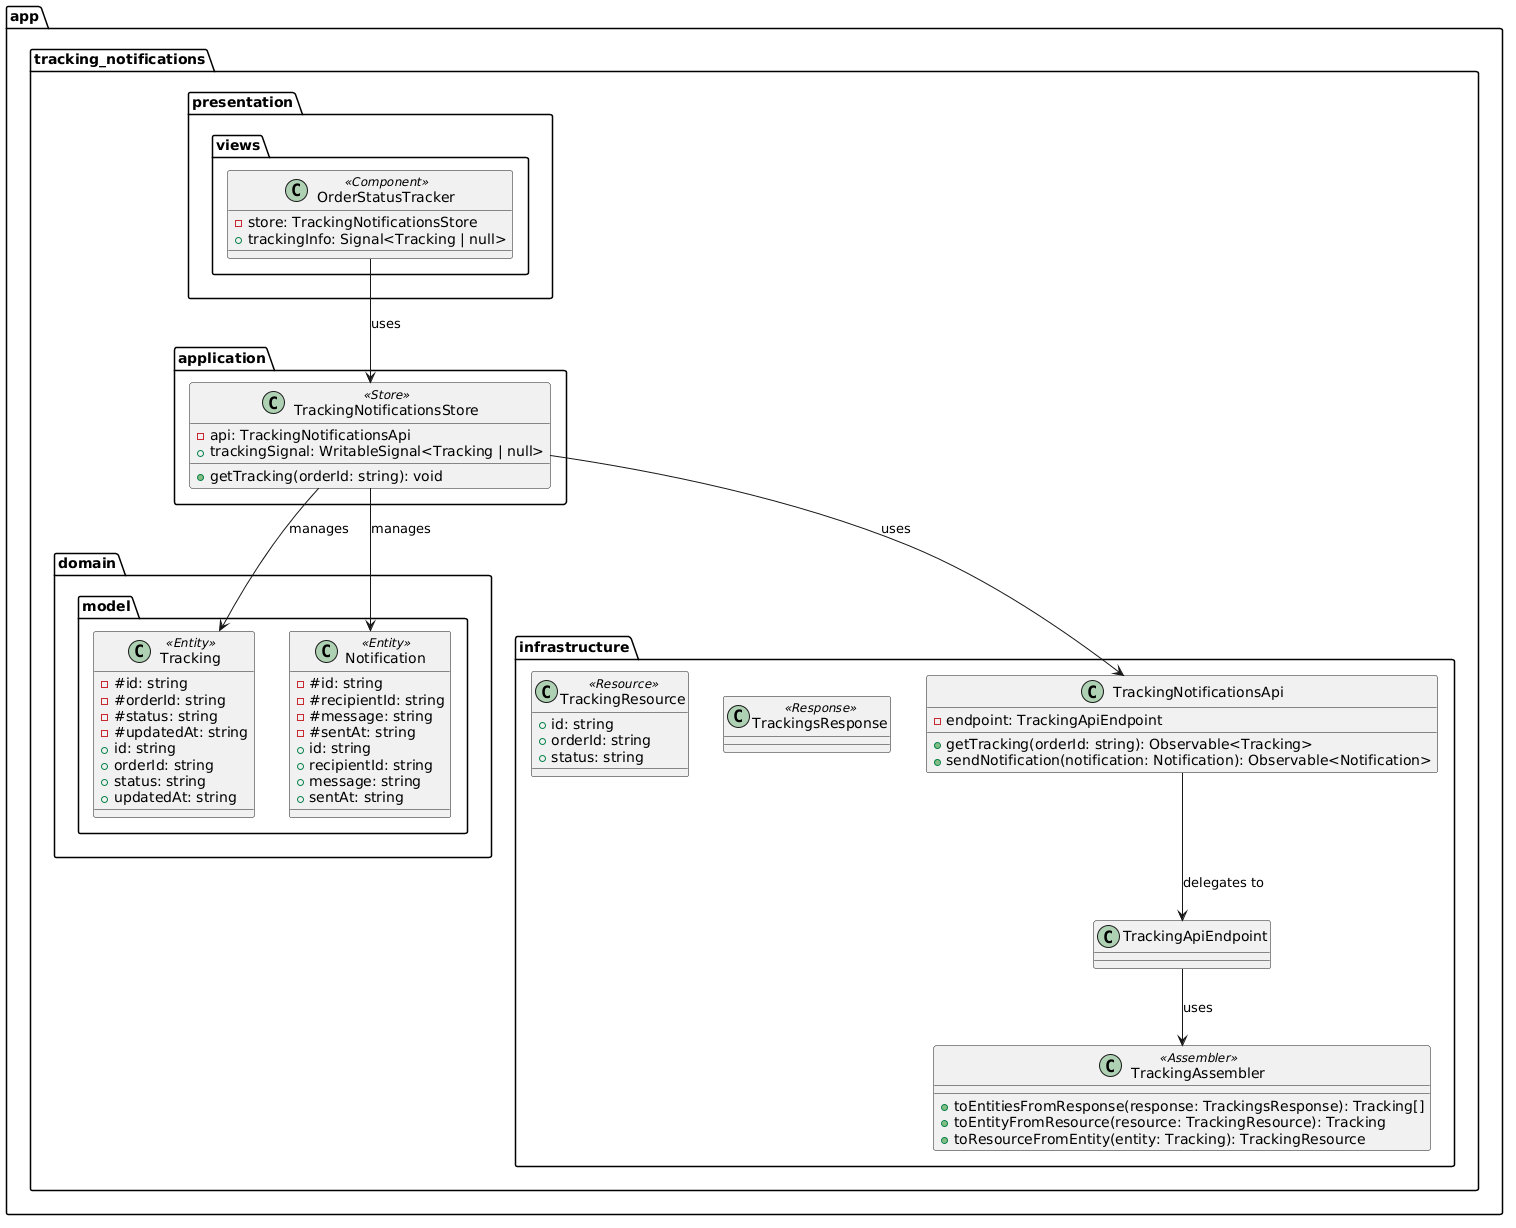

The diagram above was rendered by PlantUML. Its source (embedded in the PNG):
@startuml
package "app.tracking_notifications" {
  package "domain.model" {
    class Tracking <<Entity>> {
      - #id: string
      - #orderId: string
      - #status: string
      - #updatedAt: string
      +id: string
      +orderId: string
      +status: string
      +updatedAt: string
    }

    class Notification <<Entity>> {
      - #id: string
      - #recipientId: string
      - #message: string
      - #sentAt: string
      +id: string
      +recipientId: string
      +message: string
      +sentAt: string
    }
  }

  package "infrastructure" {
    class TrackingResource <<Resource>> {
      +id: string
      +orderId: string
      +status: string
    }
    class TrackingsResponse <<Response>> {}

    class TrackingAssembler <<Assembler>> {
      +toEntitiesFromResponse(response: TrackingsResponse): Tracking[]
      +toEntityFromResource(resource: TrackingResource): Tracking
      +toResourceFromEntity(entity: Tracking): TrackingResource
    }

    class TrackingApiEndpoint {}

    class TrackingNotificationsApi {
      -endpoint: TrackingApiEndpoint
      +getTracking(orderId: string): Observable<Tracking>
      +sendNotification(notification: Notification): Observable<Notification>
    }

    TrackingNotificationsApi --> TrackingApiEndpoint : delegates to
    TrackingApiEndpoint --> TrackingAssembler : uses
  }

  package "application" {
    class TrackingNotificationsStore <<Store>> {
      -api: TrackingNotificationsApi
      +trackingSignal: WritableSignal<Tracking | null>
      +getTracking(orderId: string): void
    }
    TrackingNotificationsStore --> TrackingNotificationsApi : uses
    TrackingNotificationsStore --> Tracking : manages
    TrackingNotificationsStore --> Notification : manages
  }

  package "presentation" {
    package "views" {
      class OrderStatusTracker <<Component>> {
        -store: TrackingNotificationsStore
        +trackingInfo: Signal<Tracking | null>
      }
    }
    OrderStatusTracker --> TrackingNotificationsStore : uses
  }
}
@enduml